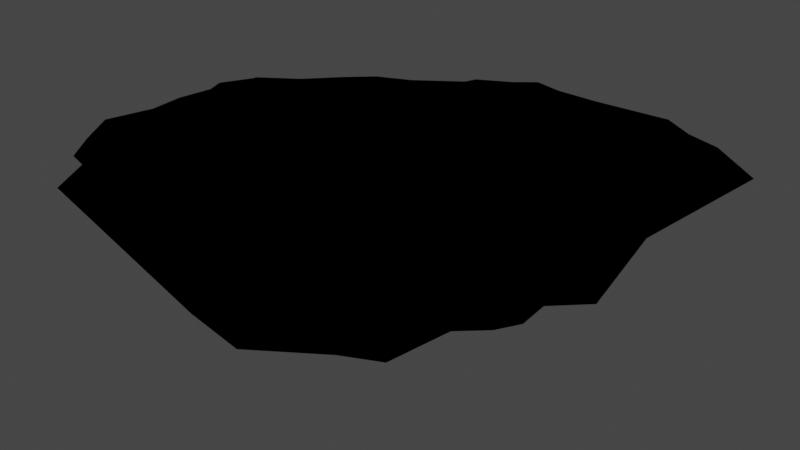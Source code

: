 # Source: floating_island.blend  (saved by Blender 4.0.36; exported with 4.5.12 LTS)
import bpy
from mathutils import Matrix  # noqa: F401  (used for matrix-valued properties, if any)

bpy.ops.wm.read_factory_settings(use_empty=True)
scene = bpy.context.scene
scene.name = 'Scene'

# ---- collections
col_collection = bpy.data.collections.new('Collection'); scene.collection.children.link(col_collection)

# ---- images (referenced by path relative to the original .blend; pixels are not part of the script)
import os
ASSET_DIR = os.environ.get("B2B_ASSET_DIR", "")  # directory of the original .blend (textures are referenced by path, not embedded)
HERE = os.path.dirname(os.path.abspath(__file__))  # packed textures are extracted next to this script under _unpacked/

def load_image(name, relpath, width, height, colorspace="sRGB"):
    """Load a texture the original file referenced (path relative to the .blend, or extracted next to this script)."""
    p = next((c for c in (os.path.join(HERE, relpath), os.path.join(ASSET_DIR, relpath)) if relpath and os.path.exists(c)), "")
    if p:
        img = bpy.data.images.load(p, check_existing=True)
        img.name = name
    else:  # same state as the original file: an image datablock whose file is absent (Cycles renders it pink)
        img = bpy.data.images.new(name, width, height)
        img.source = "FILE"
        img.filepath = "//" + (relpath or name)
    img.colorspace_settings.name = colorspace
    return img
img_base = load_image('base', 'base.png', 1024, 1024, 'Filmic sRGB')

# ---- materials (node trees are filled in below, after node groups)
mat_material = bpy.data.materials.new('Material')
mat_material.use_transparent_shadow = False

# ---- material node trees
mat_material.use_nodes = True; mat_material.node_tree.nodes.clear()
_N = mat_material.node_tree.nodes; _L = mat_material.node_tree.links
n0 = _N.new('ShaderNodeOutputMaterial'); n0.name = 'Material Output'; n0.location = (384, 199)
n1 = _N.new('ShaderNodeTexImage'); n1.name = 'Image Texture'; n1.location = (-227, 178)
n1.image = img_base
_L.new(n1.outputs[0], n0.inputs[0])
n0.is_active_output = True

# ---- world
world_world = bpy.data.worlds.new('World'); scene.world = world_world
world_world.use_nodes = True; world_world.node_tree.nodes.clear()
_N = world_world.node_tree.nodes; _L = world_world.node_tree.links
n0 = _N.new('ShaderNodeOutputWorld'); n0.name = 'World Output'; n0.location = (300, 300)
n1 = _N.new('ShaderNodeBackground'); n1.name = 'Background'; n1.location = (10, 300)
n1.inputs[0].default_value = (0.05088, 0.05088, 0.05088, 1.0)
_L.new(n1.outputs[0], n0.inputs[0])
n0.is_active_output = True
world_world.color = (0.05088, 0.05088, 0.05088)
world_world.use_sun_shadow = False
world_world.sun_shadow_jitter_overblur = 0.0

# ---- cameras
cam_camera = bpy.data.cameras.new('Camera')
cam_camera.lens = 21.39
cam_camera.ortho_scale = 7.314

# ---- lights
light_point = bpy.data.lights.new('Point', 'POINT')
light_point.transmission_factor = 0.0
light_point.use_soft_falloff = False
light_point.shadow_soft_size = 16.9
light_point.shadow_maximum_resolution = 0.006
light_point.use_absolute_resolution = True
light_point_001 = bpy.data.lights.new('Point.001', 'POINT')
light_point_001.transmission_factor = 0.0
light_point_001.use_soft_falloff = False
light_point_001.shadow_soft_size = 16.9
light_point_001.shadow_maximum_resolution = 0.006
light_point_001.use_absolute_resolution = True
light_point_002 = bpy.data.lights.new('Point.002', 'POINT')
light_point_002.transmission_factor = 0.0
light_point_002.use_soft_falloff = False
light_point_002.shadow_soft_size = 16.9
light_point_002.shadow_maximum_resolution = 0.006
light_point_002.use_absolute_resolution = True

# ---- meshes
me_cone = bpy.data.meshes.new('Cone')
me_cone.from_pydata([(-0.06775, 0.8075, -0.1795), (0.1315, 0.7878, -0.1755), (0.3055, 0.8325, -0.1741), (0.4345, 0.7628, -0.1711), (0.4811, 0.6218, -0.1676), (0.6824, 0.5971, -0.1714), (0.7574, 0.4583, -0.1714), (0.8143, 0.2687, -0.1734), (0.9379, 0.08277, -0.1785), (0.9471, -0.06517, -0.1801), (0.7767, -0.2401, -0.1784), (0.6749, -0.4284, -0.1783), (0.6463, -0.5503, -0.1794), (0.4937, -0.5917, -0.1783), (0.4466, -0.8243, -0.1816), (0.3128, -0.8148, -0.1805), (0.1305, -0.833, -0.1801), (-0.1767, -0.699, -0.1768), (-0.415, -0.6132, -0.1761), (-0.6398, -0.5673, -0.1781), (-0.6419, -0.4532, -0.1758), (-0.7176, -0.2938, -0.1749), (-0.6487, -0.2423, -0.1723), (-0.6727, 0.002268, -0.1716), (-0.7692, 0.1845, -0.1752), (-0.7225, 0.3399, -0.1766), (-0.6253, 0.5226, -0.1785), (-0.6373, 0.7457, -0.1827), (-0.6076, 0.7441, -0.1823), (-0.4413, 0.833, -0.1828), (-0.2673, 0.7878, -0.1815), (-0.02471, 0.04225, 1.347), (-0.1924, 0.5569, 0.9729), (0.4302, -0.4083, 0.7146), (-0.4398, 0.2023, 0.8412), (-0.434, -0.1518, 1.016), (0.18, 0.6205, 0.8866), (-0.2939, 0.4223, 0.9188), (0.5087, -0.1602, 0.7221), (-0.4493, 0.01442, 0.8249), (0.4562, 0.4672, 0.7474), (-0.105, -0.3479, 0.96), (-0.1279, 0.5546, 0.9721), (0.3633, -0.4163, 0.7261), (-0.4795, 0.32, 0.7445), (0.6807, 0.06331, 0.6599), (-0.3989, -0.04153, 1.008), (0.2619, 0.5932, 0.8604), (-0.04793, 0.5822, 0.8876), (0.09975, -0.4241, 0.8955), (-0.2632, 0.539, 0.9083), (0.4963, -0.343, 0.7011), (-0.4524, 0.05425, 0.7954), (0.5262, 0.3441, 0.8012), (-0.3273, -0.2936, 0.9696), (0.07499, 0.5475, 0.909), (0.2724, -0.3601, 0.8288), (-0.4263, 0.4006, 0.8099), (0.7133, -0.07004, 0.6319), (-0.4439, -0.00837, 0.8899), (0.31, 0.4469, 0.9278), (0.3886, 0.6115, 0.5406), (-0.1784, 0.7715, 0.3238), (0.1983, 0.7528, 0.5408), (0.8014, 0.2157, 0.4949), (0.6589, 0.45, 0.5254), (0.3157, 0.7116, 0.5538), (-0.01843, 0.7104, 0.3954), (0.09266, 0.7273, 0.5824), (0.7744, 0.2747, 0.5358), (-0.2796, 0.7375, 0.5471), (-0.4962, 0.4504, 0.5314), (-0.6761, 0.05294, 0.3871), (-0.5131, -0.2643, 0.584), (-0.05312, -0.6435, 0.6729), (0.2772, -0.6838, 0.7542), (0.5296, -0.509, 0.4165), (0.8448, -0.0766, 0.3649), (-0.4727, 0.586, 0.6605), (-0.6252, 0.2286, 0.5006), (-0.5582, -0.1039, 0.6205), (-0.2327, -0.5196, 0.6255), (0.1208, -0.6306, 0.6388), (0.4636, -0.5666, 0.2055), (0.7264, -0.2404, 0.4159), (-0.3998, 0.6881, 0.6101), (-0.5718, 0.3437, 0.5111), (-0.609, -0.05005, 0.4813), (-0.4416, -0.2841, 0.8038), (0.3355, -0.6384, 0.4783), (0.5915, -0.405, 0.5412), (0.842, 0.08517, 0.4256), (-0.1307, -0.08805, 1.165), (-0.7341, 0.1184, -0.1733), (0.03962, -0.1546, 1.159), (-0.4356, 0.1351, 0.8464), (-0.644, 0.1567, 0.4721), (-0.224, 0.06486, 1.023), (0.2597, -0.116, 1.008), (0.3472, 0.006836, 1.003), (0.04613, 0.4255, 1.11), (0.1459, 0.2552, 1.197), (0.306, 0.1693, 1.179), (-0.07293, 0.2942, 1.129), (-0.06775, 0.8728, -0.08462), (0.1265, 0.8536, -0.08053), (0.314, 0.9018, -0.07912), (0.4881, 0.8077, -0.07617), (0.5299, 0.6813, -0.07271), (0.7237, 0.6575, -0.07644), (0.8177, 0.4833, -0.07654), (0.8738, 0.2966, -0.0785), (1.002, 0.1042, -0.08365), (1.014, -0.08989, -0.08533), (0.8296, -0.2789, -0.08364), (0.7362, -0.4517, -0.08354), (0.7007, -0.6029, -0.08468), (0.5494, -0.644, -0.08349), (0.499, -0.8932, -0.08683), (0.3137, -0.8801, -0.08577), (0.1201, -0.8993, -0.08534), (-0.2007, -0.7594, -0.08207), (-0.4326, -0.676, -0.08131), (-0.7038, -0.6206, -0.08338), (-0.7066, -0.4684, -0.08095), (-0.7991, -0.2736, -0.08002), (-0.717, -0.2122, -0.07745), (-0.7362, -0.01681, -0.07677), (-0.7915, 0.08794, -0.07849), (-0.8391, 0.1776, -0.08037), (-0.7829, 0.3648, -0.08178), (-0.6912, 0.5372, -0.08362), (-0.7061, 0.8146, -0.08777), (-0.6222, 0.81, -0.08738), (-0.4496, 0.9023, -0.0879), (-0.2622, 0.8536, -0.08654)], [], [(104, 67, 68, 105), (105, 68, 63, 106), (106, 63, 66, 107), (107, 66, 61, 108), (108, 61, 65, 109), (109, 65, 69, 110), (110, 69, 64, 111), (111, 64, 91, 112), (112, 91, 77, 113), (113, 77, 84, 114), (114, 84, 90, 115), (115, 90, 76, 116), (116, 76, 83, 117), (117, 83, 89, 118), (118, 89, 75, 119), (119, 75, 82, 120), (74, 82, 49, 41), (0, 1, 2, 3, 4, 5, 6, 7, 8, 9, 10, 11, 12, 13, 14, 15, 16, 17, 18, 19, 20, 21, 22, 23, 93, 24, 25, 26, 27, 28, 29, 30), (121, 74, 81, 122), (122, 81, 88, 123), (123, 88, 73, 124), (124, 73, 80, 125), (125, 80, 87, 126), (126, 87, 72, 127), (128, 96, 79, 129), (129, 79, 86, 130), (130, 86, 71, 131), (131, 71, 78, 132), (132, 78, 85, 133), (133, 85, 70, 134), (120, 82, 74, 121), (134, 70, 62, 135), (135, 62, 67, 104), (97, 103, 37, 57, 44, 34), (100, 103, 31), (49, 82, 75, 89, 56), (97, 31, 103), (67, 62, 42, 48), (69, 65, 40, 53), (66, 63, 36, 47), (102, 53, 40, 60), (61, 66, 47, 60), (68, 67, 48, 55), (62, 70, 32, 42), (65, 61, 60, 40), (63, 68, 55, 36), (77, 91, 45, 58), (90, 84, 38, 51), (83, 76, 33, 43), (81, 74, 41, 54), (73, 88, 35, 46), (87, 80, 59, 39), (96, 72, 52, 95), (71, 86, 44, 57), (85, 78, 37, 50), (84, 77, 58, 38), (76, 90, 51, 33), (89, 83, 43, 56), (35, 88, 81, 54), (80, 73, 46, 59), (72, 87, 39, 52), (86, 79, 34, 44), (78, 71, 57, 37), (70, 85, 50, 32), (79, 96, 95, 34), (127, 72, 96, 128), (34, 95, 52, 39, 59, 46, 92, 97), (97, 92, 31), (94, 31, 92), (94, 98, 31), (98, 99, 31), (99, 98, 56, 43, 33, 51, 38), (56, 98, 94, 41, 49), (35, 54, 41, 94, 92, 46), (100, 31, 101), (101, 31, 102), (99, 102, 31), (60, 101, 102), (53, 45, 91, 64, 69), (99, 53, 102), (60, 47, 36, 55, 100, 101), (103, 100, 55, 48, 42, 32, 50, 37), (38, 58, 45, 99), (53, 99, 45), (1, 0, 104, 105), (2, 1, 105, 106), (3, 2, 106, 107), (4, 3, 107, 108), (5, 4, 108, 109), (6, 5, 109, 110), (7, 6, 110, 111), (8, 7, 111, 112), (9, 8, 112, 113), (10, 9, 113, 114), (11, 10, 114, 115), (12, 11, 115, 116), (13, 12, 116, 117), (14, 13, 117, 118), (15, 14, 118, 119), (16, 15, 119, 120), (17, 16, 120, 121), (18, 17, 121, 122), (19, 18, 122, 123), (20, 19, 123, 124), (21, 20, 124, 125), (22, 21, 125, 126), (23, 22, 126, 127), (24, 93, 128, 129), (25, 24, 129, 130), (26, 25, 130, 131), (27, 26, 131, 132), (28, 27, 132, 133), (29, 28, 133, 134), (30, 29, 134, 135), (0, 30, 135, 104), (93, 23, 127, 128)])
_uv = me_cone.uv_layers.new(name='UVMap')
_uv.uv.foreach_set('vector', [0.25, 0.49, 0.25, 0.4197, 0.2839, 0.4206, 0.2968, 0.4854, 0.2968, 0.4854, 0.2839, 0.4206, 0.3178, 0.4138, 0.3418, 0.4717, 0.3418, 0.4717, 0.3178, 0.4138, 0.3513, 0.4016, 0.3833, 0.4496, 0.3833, 0.4496, 0.3513, 0.4016, 0.3835, 0.3835, 0.4197, 0.4197, 0.4197, 0.4197, 0.3835, 0.3835, 0.4076, 0.3553, 0.4496, 0.3833, 0.4496, 0.3833, 0.4076, 0.3553, 0.4242, 0.3221, 0.4717, 0.3418, 0.4717, 0.3418, 0.4242, 0.3221, 0.4325, 0.2863, 0.4854, 0.2968, 0.4854, 0.2968, 0.4325, 0.2863, 0.4242, 0.25, 0.49, 0.25, 0.49, 0.25, 0.4242, 0.25, 0.4257, 0.2151, 0.4854, 0.2032, 0.4854, 0.2032, 0.4257, 0.2151, 0.4232, 0.1783, 0.4717, 0.1582, 0.4717, 0.1582, 0.4232, 0.1783, 0.398, 0.1511, 0.4496, 0.1167, 0.4496, 0.1167, 0.398, 0.1511, 0.3847, 0.1153, 0.4197, 0.08029, 0.4197, 0.08029, 0.3847, 0.1153, 0.3658, 0.07671, 0.3833, 0.05045, 0.3833, 0.05045, 0.3658, 0.07671, 0.3192, 0.08294, 0.3418, 0.02827, 0.3418, 0.02827, 0.3192, 0.08294, 0.2866, 0.06623, 0.2968, 0.01461, 0.2968, 0.01461, 0.2866, 0.06623, 0.25, 0.08251, 0.25, 0.01, 0.179, 0.07859, 0.25, 0.08251, 0.25, 0.1189, 0.2021, 0.1344, 0.2477, 0.9793, 0.2959, 0.9701, 0.3387, 0.9667, 0.3725, 0.9475, 0.3917, 0.9075, 0.4398, 0.8827, 0.4553, 0.8468, 0.4649, 0.8008, 0.4765, 0.755, 0.4743, 0.7192, 0.4521, 0.6778, 0.4266, 0.6319, 0.4095, 0.6001, 0.3642, 0.5862, 0.3336, 0.5458, 0.2995, 0.542, 0.2531, 0.5349, 0.17, 0.5564, 0.1239, 0.5795, 0.08549, 0.6008, 0.07242, 0.6293, 0.04329, 0.67, 0.05268, 0.6912, 0.03729, 0.7616, 0.03234, 0.7907, 0.03034, 0.8071, 0.04533, 0.8445, 0.07598, 0.8861, 0.09661, 0.9283, 0.1062, 0.932, 0.1571, 0.9659, 0.1983, 0.9698, 0.1582, 0.02827, 0.179, 0.07859, 0.1516, 0.1027, 0.1167, 0.05045, 0.1167, 0.05045, 0.1516, 0.1027, 0.134, 0.134, 0.08029, 0.08029, 0.08029, 0.08029, 0.134, 0.134, 0.1013, 0.1507, 0.05045, 0.1167, 0.05045, 0.1167, 0.1013, 0.1507, 0.107, 0.1908, 0.02827, 0.1582, 0.02827, 0.1582, 0.107, 0.1908, 0.08472, 0.2171, 0.01461, 0.2032, 0.01461, 0.2032, 0.08472, 0.2171, 0.07914, 0.25, 0.01, 0.25, 0.01248, 0.2752, 0.08109, 0.2679, 0.08277, 0.2833, 0.01461, 0.2968, 0.01461, 0.2968, 0.08277, 0.2833, 0.09109, 0.3158, 0.02827, 0.3418, 0.02827, 0.3418, 0.09109, 0.3158, 0.11, 0.3436, 0.05045, 0.3833, 0.05045, 0.3833, 0.11, 0.3436, 0.159, 0.341, 0.08029, 0.4197, 0.08029, 0.4197, 0.159, 0.341, 0.1747, 0.3626, 0.1167, 0.4496, 0.1167, 0.4496, 0.1747, 0.3626, 0.1921, 0.3898, 0.1582, 0.4717, 0.25, 0.01, 0.25, 0.08251, 0.179, 0.07859, 0.1582, 0.02827, 0.1582, 0.4717, 0.1921, 0.3898, 0.2178, 0.4121, 0.2032, 0.4854, 0.2032, 0.4854, 0.2178, 0.4121, 0.25, 0.4197, 0.25, 0.49, 0.1712, 0.2501, 0.2485, 0.2289, 0.1876, 0.3124, 0.1688, 0.3043, 0.1471, 0.2926, 0.1217, 0.2755, 0.2485, 0.2289, 0.2485, 0.2289, 0.2485, 0.2289, 0.25, 0.1189, 0.25, 0.08251, 0.2866, 0.06623, 0.3192, 0.08294, 0.3017, 0.1253, 0.1712, 0.2501, 0.2485, 0.2289, 0.2485, 0.2289, 0.25, 0.4197, 0.2178, 0.4121, 0.2354, 0.3233, 0.25, 0.3238, 0.4242, 0.3221, 0.4076, 0.3553, 0.3292, 0.3029, 0.3495, 0.2912, 0.3513, 0.4016, 0.3178, 0.4138, 0.2793, 0.3207, 0.2947, 0.3169, 0.2485, 0.2289, 0.3495, 0.2912, 0.3292, 0.3029, 0.3111, 0.3111, 0.3835, 0.3835, 0.3513, 0.4016, 0.2947, 0.3169, 0.3111, 0.3111, 0.2839, 0.4206, 0.25, 0.4197, 0.25, 0.3238, 0.2645, 0.323, 0.2178, 0.4121, 0.1921, 0.3898, 0.2204, 0.3214, 0.2354, 0.3233, 0.4076, 0.3553, 0.3835, 0.3835, 0.3111, 0.3111, 0.3292, 0.3029, 0.3178, 0.4138, 0.2839, 0.4206, 0.2645, 0.323, 0.2793, 0.3207, 0.4257, 0.2151, 0.4242, 0.25, 0.4025, 0.25, 0.3998, 0.2202, 0.398, 0.1511, 0.4232, 0.1783, 0.39, 0.192, 0.3731, 0.1677, 0.3658, 0.07671, 0.3847, 0.1153, 0.3511, 0.1489, 0.3269, 0.1349, 0.1516, 0.1027, 0.179, 0.07859, 0.2021, 0.1344, 0.1814, 0.1473, 0.1013, 0.1507, 0.134, 0.134, 0.1633, 0.1633, 0.1481, 0.1819, 0.08472, 0.2171, 0.107, 0.1908, 0.136, 0.2028, 0.1274, 0.2256, 0.08109, 0.2679, 0.07914, 0.25, 0.1225, 0.25, 0.122, 0.2637, 0.11, 0.3436, 0.09109, 0.3158, 0.1471, 0.2926, 0.1688, 0.3043, 0.1747, 0.3626, 0.159, 0.341, 0.1876, 0.3124, 0.2047, 0.3179, 0.4232, 0.1783, 0.4257, 0.2151, 0.3998, 0.2202, 0.39, 0.192, 0.3847, 0.1153, 0.398, 0.1511, 0.3731, 0.1677, 0.3511, 0.1489, 0.3192, 0.08294, 0.3658, 0.07671, 0.3269, 0.1349, 0.3017, 0.1253, 0.1633, 0.1633, 0.134, 0.134, 0.1516, 0.1027, 0.1814, 0.1473, 0.107, 0.1908, 0.1013, 0.1507, 0.1481, 0.1819, 0.136, 0.2028, 0.07914, 0.25, 0.08472, 0.2171, 0.1274, 0.2256, 0.1225, 0.25, 0.09109, 0.3158, 0.08277, 0.2833, 0.1217, 0.2755, 0.1471, 0.2926, 0.159, 0.341, 0.11, 0.3436, 0.1688, 0.3043, 0.1876, 0.3124, 0.1921, 0.3898, 0.1747, 0.3626, 0.2047, 0.3179, 0.2204, 0.3214, 0.08277, 0.2833, 0.08109, 0.2679, 0.122, 0.2637, 0.1217, 0.2755, 0.01, 0.25, 0.07914, 0.25, 0.08109, 0.2679, 0.01248, 0.2752, 0.1217, 0.2755, 0.122, 0.2637, 0.1225, 0.25, 0.1274, 0.2256, 0.136, 0.2028, 0.1481, 0.1819, 0.2485, 0.2289, 0.1712, 0.2501, 0.1712, 0.2501, 0.2485, 0.2289, 0.2485, 0.2289, 0.2485, 0.2289, 0.2485, 0.2289, 0.2485, 0.2289, 0.2485, 0.2289, 0.2485, 0.2289, 0.2485, 0.2289, 0.2485, 0.2289, 0.3151, 0.2396, 0.2485, 0.2289, 0.3151, 0.2396, 0.2485, 0.2289, 0.3017, 0.1253, 0.3269, 0.1349, 0.3511, 0.1489, 0.3731, 0.1677, 0.39, 0.192, 0.3017, 0.1253, 0.2485, 0.2289, 0.2485, 0.2289, 0.2021, 0.1344, 0.25, 0.1189, 0.1633, 0.1633, 0.1814, 0.1473, 0.2021, 0.1344, 0.2485, 0.2289, 0.2485, 0.2289, 0.1481, 0.1819, 0.2485, 0.2289, 0.2485, 0.2289, 0.2485, 0.2289, 0.2485, 0.2289, 0.2485, 0.2289, 0.2485, 0.2289, 0.3151, 0.2396, 0.2485, 0.2289, 0.2485, 0.2289, 0.3111, 0.3111, 0.2485, 0.2289, 0.2485, 0.2289, 0.3495, 0.2912, 0.4025, 0.25, 0.4242, 0.25, 0.4325, 0.2863, 0.4242, 0.3221, 0.3151, 0.2396, 0.3495, 0.2912, 0.2485, 0.2289, 0.3111, 0.3111, 0.2947, 0.3169, 0.2793, 0.3207, 0.2645, 0.323, 0.2485, 0.2289, 0.2485, 0.2289, 0.2485, 0.2289, 0.2485, 0.2289, 0.2645, 0.323, 0.25, 0.3238, 0.2354, 0.3233, 0.2204, 0.3214, 0.2047, 0.3179, 0.1876, 0.3124, 0.39, 0.192, 0.3998, 0.2202, 0.4025, 0.25, 0.3151, 0.2396, 0.3495, 0.2912, 0.3151, 0.2396, 0.4025, 0.25, 0.2959, 0.9701, 0.2477, 0.9793, 0.25, 0.9994, 0.2968, 0.9948, 0.3387, 0.9667, 0.2959, 0.9701, 0.2968, 0.9948, 0.3418, 0.9811, 0.3725, 0.9475, 0.3387, 0.9667, 0.3418, 0.9811, 0.3833, 0.9589, 0.3917, 0.9075, 0.3725, 0.9475, 0.3833, 0.9589, 0.4197, 0.9291, 0.4398, 0.8827, 0.3917, 0.9075, 0.4197, 0.9291, 0.4496, 0.8927, 0.4553, 0.8468, 0.4398, 0.8827, 0.4496, 0.8927, 0.4717, 0.8512, 0.4649, 0.8008, 0.4553, 0.8468, 0.4717, 0.8512, 0.4854, 0.8062, 0.4765, 0.755, 0.4649, 0.8008, 0.4854, 0.8062, 0.49, 0.7594, 0.4743, 0.7192, 0.4765, 0.755, 0.49, 0.7594, 0.4854, 0.7126, 0.4521, 0.6778, 0.4743, 0.7192, 0.4854, 0.7126, 0.4717, 0.6675, 0.4266, 0.6319, 0.4521, 0.6778, 0.4717, 0.6675, 0.4496, 0.626, 0.4095, 0.6001, 0.4266, 0.6319, 0.4496, 0.626, 0.4197, 0.5897, 0.3642, 0.5862, 0.4095, 0.6001, 0.4197, 0.5897, 0.3833, 0.5598, 0.3336, 0.5458, 0.3642, 0.5862, 0.3833, 0.5598, 0.3418, 0.5377, 0.2995, 0.542, 0.3336, 0.5458, 0.3418, 0.5377, 0.2968, 0.524, 0.2531, 0.5349, 0.2995, 0.542, 0.2968, 0.524, 0.25, 0.5194, 0.17, 0.5564, 0.2531, 0.5349, 0.25, 0.5194, 0.1582, 0.5377, 0.1239, 0.5795, 0.17, 0.5564, 0.1582, 0.5377, 0.1167, 0.5598, 0.08549, 0.6008, 0.1239, 0.5795, 0.1167, 0.5598, 0.08029, 0.5897, 0.07242, 0.6293, 0.08549, 0.6008, 0.08029, 0.5897, 0.05045, 0.626, 0.04329, 0.67, 0.07242, 0.6293, 0.05045, 0.626, 0.02827, 0.6675, 0.05268, 0.6912, 0.04329, 0.67, 0.02827, 0.6675, 0.01461, 0.7126, 0.03729, 0.7616, 0.05268, 0.6912, 0.01461, 0.7126, 0.01, 0.7594, 0.03034, 0.8071, 0.03234, 0.7907, 0.01248, 0.7846, 0.01461, 0.8062, 0.04533, 0.8445, 0.03034, 0.8071, 0.01461, 0.8062, 0.02827, 0.8512, 0.07598, 0.8861, 0.04533, 0.8445, 0.02827, 0.8512, 0.05045, 0.8927, 0.09661, 0.9283, 0.07598, 0.8861, 0.05045, 0.8927, 0.08029, 0.9291, 0.1062, 0.932, 0.09661, 0.9283, 0.08029, 0.9291, 0.1167, 0.9589, 0.1571, 0.9659, 0.1062, 0.932, 0.1167, 0.9589, 0.1582, 0.9811, 0.1983, 0.9698, 0.1571, 0.9659, 0.1582, 0.9811, 0.2032, 0.9948, 0.2477, 0.9793, 0.1983, 0.9698, 0.2032, 0.9948, 0.25, 0.9994, 0.03234, 0.7907, 0.03729, 0.7616, 0.01, 0.7594, 0.01248, 0.7846])
me_cone.materials.append(mat_material)
me_cone.update()

# ---- objects
ob_camera = bpy.data.objects.new('Camera', cam_camera)
ob_cone = bpy.data.objects.new('Cone', me_cone)
ob_point = bpy.data.objects.new('Point', light_point)
ob_point_001 = bpy.data.objects.new('Point.001', light_point_001)
ob_point_002 = bpy.data.objects.new('Point.002', light_point_002)

# ---- transforms, parenting, visibility, modifiers, constraints
ob_camera.location = (80.93, 10.54, 25.29)
ob_camera.rotation_euler = (1.144, 0.0, 1.688)
ob_camera.lock_rotations_4d = False
ob_camera.empty_display_type = 'ARROWS'
ob_camera.color = (0.0, 0.0, 0.0, 0.0)
ob_camera.display_type = 'WIRE'
ob_camera.lineart.crease_threshold = 0.0
ob_cone.location = (0.0, 0.0, 5.0)
ob_cone.rotation_euler = (3.142, 0.0, 0.0)
ob_cone.scale = (50.0, 50.0, 30.0)
ob_point.location = (-40.0, -24.19, -6.134)
ob_point_001.location = (0.2649, 7.669, 25.38)
ob_point_002.location = (52.0, -4.809, 3.837)

# ---- collection membership
col_collection.objects.link(ob_camera)
col_collection.objects.link(ob_cone)
col_collection.objects.link(ob_point)
col_collection.objects.link(ob_point_001)
col_collection.objects.link(ob_point_002)

# ---- scene / render settings (as saved in the file)
scene.camera = ob_camera
scene.frame_start = 1; scene.frame_end = 250; scene.frame_set(124)
scene.render.engine = 'BLENDER_EEVEE_NEXT'
scene.cycles.sampling_pattern = 'TABULATED_SOBOL'
scene.view_settings.view_transform = 'Filmic'
bpy.context.view_layer.update()
